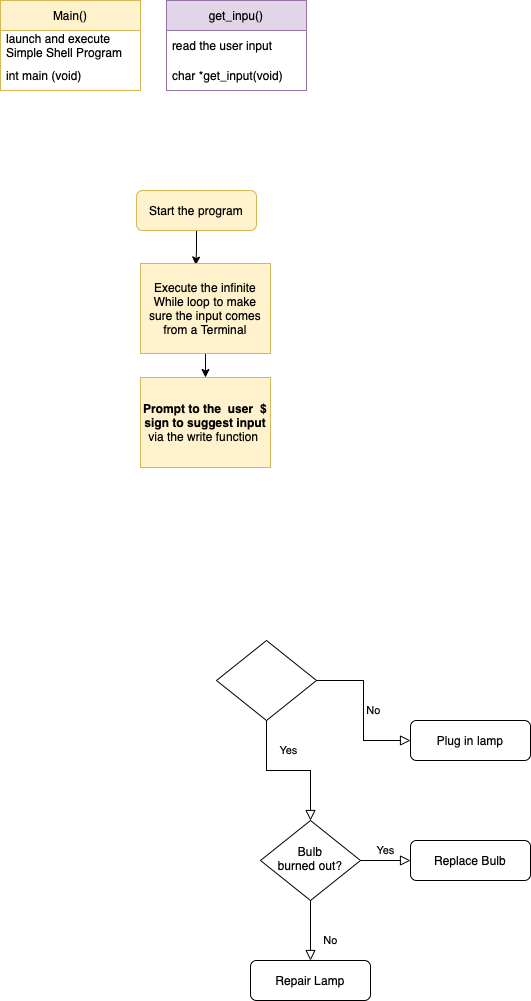

The diagram above was exported from draw.io. Its source (the exported page's mxGraphModel, read from the mxfile embedded in the PNG):
<mxGraphModel dx="1145" dy="2213" grid="1" gridSize="10" guides="1" tooltips="1" connect="1" arrows="1" fold="1" page="1" pageScale="1" pageWidth="827" pageHeight="1169" math="0" shadow="0">
  <root>
    <mxCell id="WIyWlLk6GJQsqaUBKTNV-0" />
    <mxCell id="WIyWlLk6GJQsqaUBKTNV-1" parent="WIyWlLk6GJQsqaUBKTNV-0" />
    <mxCell id="BZ6Anb_f4-RZc08P0De1-7" style="edgeStyle=orthogonalEdgeStyle;rounded=0;orthogonalLoop=1;jettySize=auto;html=1;entryX=0.425;entryY=0.017;entryDx=0;entryDy=0;entryPerimeter=0;" parent="WIyWlLk6GJQsqaUBKTNV-1" source="WIyWlLk6GJQsqaUBKTNV-3" target="BZ6Anb_f4-RZc08P0De1-6" edge="1">
      <mxGeometry relative="1" as="geometry" />
    </mxCell>
    <mxCell id="WIyWlLk6GJQsqaUBKTNV-3" value="Start the program" style="rounded=1;whiteSpace=wrap;html=1;fontSize=12;glass=0;strokeWidth=1;shadow=0;fillColor=#fff2cc;strokeColor=#d6b656;" parent="WIyWlLk6GJQsqaUBKTNV-1" vertex="1">
      <mxGeometry x="160" y="50" width="120" height="40" as="geometry" />
    </mxCell>
    <mxCell id="WIyWlLk6GJQsqaUBKTNV-4" value="Yes" style="rounded=0;html=1;jettySize=auto;orthogonalLoop=1;fontSize=11;endArrow=block;endFill=0;endSize=8;strokeWidth=1;shadow=0;labelBackgroundColor=none;edgeStyle=orthogonalEdgeStyle;" parent="WIyWlLk6GJQsqaUBKTNV-1" source="WIyWlLk6GJQsqaUBKTNV-6" target="WIyWlLk6GJQsqaUBKTNV-10" edge="1">
      <mxGeometry y="20" relative="1" as="geometry">
        <mxPoint as="offset" />
      </mxGeometry>
    </mxCell>
    <mxCell id="WIyWlLk6GJQsqaUBKTNV-5" value="No" style="edgeStyle=orthogonalEdgeStyle;rounded=0;html=1;jettySize=auto;orthogonalLoop=1;fontSize=11;endArrow=block;endFill=0;endSize=8;strokeWidth=1;shadow=0;labelBackgroundColor=none;" parent="WIyWlLk6GJQsqaUBKTNV-1" source="WIyWlLk6GJQsqaUBKTNV-6" target="WIyWlLk6GJQsqaUBKTNV-7" edge="1">
      <mxGeometry y="10" relative="1" as="geometry">
        <mxPoint as="offset" />
      </mxGeometry>
    </mxCell>
    <mxCell id="WIyWlLk6GJQsqaUBKTNV-6" value="" style="rhombus;whiteSpace=wrap;html=1;shadow=0;fontFamily=Helvetica;fontSize=12;align=center;strokeWidth=1;spacing=6;spacingTop=-4;" parent="WIyWlLk6GJQsqaUBKTNV-1" vertex="1">
      <mxGeometry x="240" y="500" width="100" height="80" as="geometry" />
    </mxCell>
    <mxCell id="WIyWlLk6GJQsqaUBKTNV-7" value="Plug in lamp" style="rounded=1;whiteSpace=wrap;html=1;fontSize=12;glass=0;strokeWidth=1;shadow=0;" parent="WIyWlLk6GJQsqaUBKTNV-1" vertex="1">
      <mxGeometry x="434" y="580" width="120" height="40" as="geometry" />
    </mxCell>
    <mxCell id="WIyWlLk6GJQsqaUBKTNV-8" value="No" style="rounded=0;html=1;jettySize=auto;orthogonalLoop=1;fontSize=11;endArrow=block;endFill=0;endSize=8;strokeWidth=1;shadow=0;labelBackgroundColor=none;edgeStyle=orthogonalEdgeStyle;" parent="WIyWlLk6GJQsqaUBKTNV-1" source="WIyWlLk6GJQsqaUBKTNV-10" target="WIyWlLk6GJQsqaUBKTNV-11" edge="1">
      <mxGeometry x="0.3333" y="20" relative="1" as="geometry">
        <mxPoint as="offset" />
      </mxGeometry>
    </mxCell>
    <mxCell id="WIyWlLk6GJQsqaUBKTNV-9" value="Yes" style="edgeStyle=orthogonalEdgeStyle;rounded=0;html=1;jettySize=auto;orthogonalLoop=1;fontSize=11;endArrow=block;endFill=0;endSize=8;strokeWidth=1;shadow=0;labelBackgroundColor=none;" parent="WIyWlLk6GJQsqaUBKTNV-1" source="WIyWlLk6GJQsqaUBKTNV-10" target="WIyWlLk6GJQsqaUBKTNV-12" edge="1">
      <mxGeometry y="10" relative="1" as="geometry">
        <mxPoint as="offset" />
      </mxGeometry>
    </mxCell>
    <mxCell id="WIyWlLk6GJQsqaUBKTNV-10" value="Bulb&lt;br&gt;burned out?" style="rhombus;whiteSpace=wrap;html=1;shadow=0;fontFamily=Helvetica;fontSize=12;align=center;strokeWidth=1;spacing=6;spacingTop=-4;" parent="WIyWlLk6GJQsqaUBKTNV-1" vertex="1">
      <mxGeometry x="284" y="680" width="100" height="80" as="geometry" />
    </mxCell>
    <mxCell id="WIyWlLk6GJQsqaUBKTNV-11" value="Repair Lamp" style="rounded=1;whiteSpace=wrap;html=1;fontSize=12;glass=0;strokeWidth=1;shadow=0;" parent="WIyWlLk6GJQsqaUBKTNV-1" vertex="1">
      <mxGeometry x="274" y="820" width="120" height="40" as="geometry" />
    </mxCell>
    <mxCell id="WIyWlLk6GJQsqaUBKTNV-12" value="Replace Bulb" style="rounded=1;whiteSpace=wrap;html=1;fontSize=12;glass=0;strokeWidth=1;shadow=0;" parent="WIyWlLk6GJQsqaUBKTNV-1" vertex="1">
      <mxGeometry x="434" y="700" width="120" height="40" as="geometry" />
    </mxCell>
    <mxCell id="BZ6Anb_f4-RZc08P0De1-1" value="Main()" style="swimlane;fontStyle=0;childLayout=stackLayout;horizontal=1;startSize=30;horizontalStack=0;resizeParent=1;resizeParentMax=0;resizeLast=0;collapsible=1;marginBottom=0;fillColor=#fff2cc;strokeColor=#d6b656;" parent="WIyWlLk6GJQsqaUBKTNV-1" vertex="1">
      <mxGeometry x="24" y="-140" width="140" height="90" as="geometry" />
    </mxCell>
    <mxCell id="BZ6Anb_f4-RZc08P0De1-2" value="launch and execute &#10;Simple Shell Program" style="text;strokeColor=none;fillColor=none;align=left;verticalAlign=middle;spacingLeft=4;spacingRight=4;overflow=hidden;points=[[0,0.5],[1,0.5]];portConstraint=eastwest;rotatable=0;" parent="BZ6Anb_f4-RZc08P0De1-1" vertex="1">
      <mxGeometry y="30" width="140" height="30" as="geometry" />
    </mxCell>
    <mxCell id="BZ6Anb_f4-RZc08P0De1-3" value="int main (void)" style="text;strokeColor=none;fillColor=none;align=left;verticalAlign=middle;spacingLeft=4;spacingRight=4;overflow=hidden;points=[[0,0.5],[1,0.5]];portConstraint=eastwest;rotatable=0;" parent="BZ6Anb_f4-RZc08P0De1-1" vertex="1">
      <mxGeometry y="60" width="140" height="30" as="geometry" />
    </mxCell>
    <mxCell id="BZ6Anb_f4-RZc08P0De1-9" style="edgeStyle=orthogonalEdgeStyle;rounded=0;orthogonalLoop=1;jettySize=auto;html=1;entryX=0.5;entryY=0;entryDx=0;entryDy=0;" parent="WIyWlLk6GJQsqaUBKTNV-1" source="BZ6Anb_f4-RZc08P0De1-6" target="BZ6Anb_f4-RZc08P0De1-8" edge="1">
      <mxGeometry relative="1" as="geometry" />
    </mxCell>
    <mxCell id="BZ6Anb_f4-RZc08P0De1-6" value="Execute the infinite While loop to make sure the input comes from a Terminal" style="rounded=0;whiteSpace=wrap;html=1;fillColor=#fff2cc;strokeColor=#d6b656;" parent="WIyWlLk6GJQsqaUBKTNV-1" vertex="1">
      <mxGeometry x="164" y="123" width="130" height="90" as="geometry" />
    </mxCell>
    <mxCell id="BZ6Anb_f4-RZc08P0De1-8" value="&lt;b&gt;Prompt to the &amp;nbsp;user &amp;nbsp;$ sign to suggest input&lt;/b&gt;&lt;br&gt;via the write function&amp;nbsp;" style="rounded=0;whiteSpace=wrap;html=1;fillColor=#fff2cc;strokeColor=#d6b656;" parent="WIyWlLk6GJQsqaUBKTNV-1" vertex="1">
      <mxGeometry x="164" y="237" width="130" height="90" as="geometry" />
    </mxCell>
    <mxCell id="BZ6Anb_f4-RZc08P0De1-10" value="get_inpu()" style="swimlane;fontStyle=0;childLayout=stackLayout;horizontal=1;startSize=30;horizontalStack=0;resizeParent=1;resizeParentMax=0;resizeLast=0;collapsible=1;marginBottom=0;fillColor=#e1d5e7;strokeColor=#9673a6;" parent="WIyWlLk6GJQsqaUBKTNV-1" vertex="1">
      <mxGeometry x="190" y="-140" width="140" height="90" as="geometry" />
    </mxCell>
    <mxCell id="BZ6Anb_f4-RZc08P0De1-11" value="read the user input" style="text;strokeColor=none;fillColor=none;align=left;verticalAlign=middle;spacingLeft=4;spacingRight=4;overflow=hidden;points=[[0,0.5],[1,0.5]];portConstraint=eastwest;rotatable=0;" parent="BZ6Anb_f4-RZc08P0De1-10" vertex="1">
      <mxGeometry y="30" width="140" height="30" as="geometry" />
    </mxCell>
    <mxCell id="BZ6Anb_f4-RZc08P0De1-12" value="char *get_input(void)" style="text;strokeColor=none;fillColor=none;align=left;verticalAlign=middle;spacingLeft=4;spacingRight=4;overflow=hidden;points=[[0,0.5],[1,0.5]];portConstraint=eastwest;rotatable=0;" parent="BZ6Anb_f4-RZc08P0De1-10" vertex="1">
      <mxGeometry y="60" width="140" height="30" as="geometry" />
    </mxCell>
  </root>
</mxGraphModel>